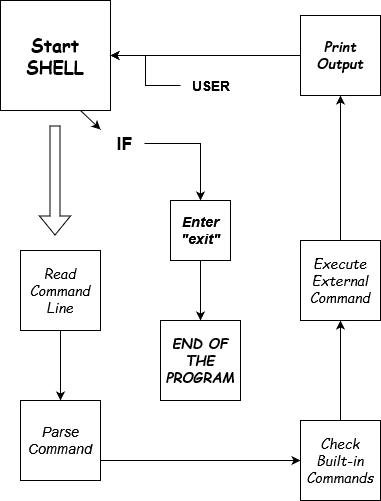

The diagram above was exported from draw.io. Its source (the exported page's mxGraphModel, read from the mxfile embedded in the PNG):
<mxGraphModel dx="469" dy="525" grid="1" gridSize="10" guides="1" tooltips="1" connect="1" arrows="1" fold="1" page="1" pageScale="1" pageWidth="827" pageHeight="1169" math="0" shadow="0">
  <root>
    <mxCell id="0" />
    <mxCell id="1" parent="0" />
    <mxCell id="dU9i6cQGjlY0x1mHzJ2u-1" value="&lt;font face=&quot;Comic Sans MS&quot; style=&quot;font-size: 18px;&quot;&gt;&lt;b&gt;Start SHELL&lt;/b&gt;&lt;/font&gt;" style="whiteSpace=wrap;html=1;aspect=fixed;" vertex="1" parent="1">
      <mxGeometry x="270" y="60" width="110" height="110" as="geometry" />
    </mxCell>
    <mxCell id="dU9i6cQGjlY0x1mHzJ2u-2" value="" style="shape=flexArrow;endArrow=classic;html=1;rounded=0;" edge="1" parent="1">
      <mxGeometry width="50" height="50" relative="1" as="geometry">
        <mxPoint x="324.5" y="185" as="sourcePoint" />
        <mxPoint x="324.5" y="295" as="targetPoint" />
      </mxGeometry>
    </mxCell>
    <mxCell id="dU9i6cQGjlY0x1mHzJ2u-4" style="edgeStyle=orthogonalEdgeStyle;rounded=0;orthogonalLoop=1;jettySize=auto;html=1;exitX=0.5;exitY=1;exitDx=0;exitDy=0;" edge="1" parent="1">
      <mxGeometry relative="1" as="geometry">
        <mxPoint x="330" y="460" as="targetPoint" />
        <mxPoint x="330" y="390" as="sourcePoint" />
        <Array as="points">
          <mxPoint x="330" y="450" />
        </Array>
      </mxGeometry>
    </mxCell>
    <mxCell id="dU9i6cQGjlY0x1mHzJ2u-3" value="&lt;font style=&quot;font-size: 14px;&quot; face=&quot;Comic Sans MS&quot;&gt;&lt;i&gt;Read Command Line&lt;/i&gt;&lt;/font&gt;" style="whiteSpace=wrap;html=1;aspect=fixed;" vertex="1" parent="1">
      <mxGeometry x="290" y="310" width="80" height="80" as="geometry" />
    </mxCell>
    <mxCell id="dU9i6cQGjlY0x1mHzJ2u-5" value="&lt;i&gt;&lt;font style=&quot;font-size: 14px;&quot;&gt;Parse Command&lt;/font&gt;&lt;/i&gt;" style="whiteSpace=wrap;html=1;aspect=fixed;" vertex="1" parent="1">
      <mxGeometry x="290" y="460" width="80" height="80" as="geometry" />
    </mxCell>
    <mxCell id="dU9i6cQGjlY0x1mHzJ2u-6" value="" style="endArrow=classic;html=1;rounded=0;" edge="1" parent="1" target="dU9i6cQGjlY0x1mHzJ2u-7">
      <mxGeometry width="50" height="50" relative="1" as="geometry">
        <mxPoint x="370" y="520" as="sourcePoint" />
        <mxPoint x="480" y="520" as="targetPoint" />
        <Array as="points">
          <mxPoint x="370" y="520" />
        </Array>
      </mxGeometry>
    </mxCell>
    <mxCell id="dU9i6cQGjlY0x1mHzJ2u-28" value="" style="edgeStyle=orthogonalEdgeStyle;rounded=0;orthogonalLoop=1;jettySize=auto;html=1;" edge="1" parent="1" source="dU9i6cQGjlY0x1mHzJ2u-7" target="dU9i6cQGjlY0x1mHzJ2u-9">
      <mxGeometry relative="1" as="geometry" />
    </mxCell>
    <mxCell id="dU9i6cQGjlY0x1mHzJ2u-7" value="&lt;i&gt;&lt;font face=&quot;Comic Sans MS&quot; style=&quot;font-size: 14px;&quot;&gt;Check Built-in Commands&lt;/font&gt;&lt;/i&gt;" style="whiteSpace=wrap;html=1;aspect=fixed;" vertex="1" parent="1">
      <mxGeometry x="570" y="480" width="80" height="80" as="geometry" />
    </mxCell>
    <mxCell id="dU9i6cQGjlY0x1mHzJ2u-29" value="" style="edgeStyle=orthogonalEdgeStyle;rounded=0;orthogonalLoop=1;jettySize=auto;html=1;" edge="1" parent="1" source="dU9i6cQGjlY0x1mHzJ2u-9" target="dU9i6cQGjlY0x1mHzJ2u-10">
      <mxGeometry relative="1" as="geometry" />
    </mxCell>
    <mxCell id="dU9i6cQGjlY0x1mHzJ2u-9" value="&lt;i&gt;&lt;font style=&quot;font-size: 14px;&quot; face=&quot;Comic Sans MS&quot;&gt;Execute External Command&lt;/font&gt;&lt;/i&gt;" style="whiteSpace=wrap;html=1;aspect=fixed;" vertex="1" parent="1">
      <mxGeometry x="570" y="300" width="80" height="80" as="geometry" />
    </mxCell>
    <mxCell id="dU9i6cQGjlY0x1mHzJ2u-34" style="edgeStyle=orthogonalEdgeStyle;rounded=0;orthogonalLoop=1;jettySize=auto;html=1;entryX=1;entryY=0.5;entryDx=0;entryDy=0;" edge="1" parent="1" source="dU9i6cQGjlY0x1mHzJ2u-10" target="dU9i6cQGjlY0x1mHzJ2u-1">
      <mxGeometry relative="1" as="geometry" />
    </mxCell>
    <mxCell id="dU9i6cQGjlY0x1mHzJ2u-10" value="&lt;font style=&quot;font-size: 14px;&quot; face=&quot;Comic Sans MS&quot;&gt;&lt;strong&gt;&lt;font&gt;&lt;i&gt;Print Output&lt;/i&gt;&lt;/font&gt;&lt;/strong&gt;&lt;/font&gt;" style="whiteSpace=wrap;html=1;aspect=fixed;" vertex="1" parent="1">
      <mxGeometry x="570" y="75" width="80" height="80" as="geometry" />
    </mxCell>
    <mxCell id="dU9i6cQGjlY0x1mHzJ2u-31" value="&lt;b&gt;&lt;font style=&quot;font-size: 14px;&quot;&gt;&lt;i&gt;Enter &quot;exit&quot;&lt;/i&gt;&lt;/font&gt;&lt;/b&gt;" style="whiteSpace=wrap;html=1;aspect=fixed;" vertex="1" parent="1">
      <mxGeometry x="440" y="260" width="60" height="60" as="geometry" />
    </mxCell>
    <mxCell id="dU9i6cQGjlY0x1mHzJ2u-36" value="" style="edgeStyle=orthogonalEdgeStyle;rounded=0;orthogonalLoop=1;jettySize=auto;html=1;" edge="1" parent="1" source="dU9i6cQGjlY0x1mHzJ2u-35" target="dU9i6cQGjlY0x1mHzJ2u-1">
      <mxGeometry relative="1" as="geometry" />
    </mxCell>
    <mxCell id="dU9i6cQGjlY0x1mHzJ2u-35" value="&lt;b&gt;&lt;font style=&quot;font-size: 14px;&quot;&gt;USER&lt;/font&gt;&lt;/b&gt;" style="text;html=1;align=center;verticalAlign=middle;resizable=0;points=[];autosize=1;strokeColor=none;fillColor=none;" vertex="1" parent="1">
      <mxGeometry x="450" y="130" width="60" height="30" as="geometry" />
    </mxCell>
    <mxCell id="dU9i6cQGjlY0x1mHzJ2u-40" value="" style="edgeStyle=orthogonalEdgeStyle;rounded=0;orthogonalLoop=1;jettySize=auto;html=1;" edge="1" parent="1" source="dU9i6cQGjlY0x1mHzJ2u-37" target="dU9i6cQGjlY0x1mHzJ2u-31">
      <mxGeometry relative="1" as="geometry" />
    </mxCell>
    <mxCell id="dU9i6cQGjlY0x1mHzJ2u-37" value="&lt;b&gt;&lt;font style=&quot;font-size: 18px;&quot;&gt;IF&lt;/font&gt;&lt;/b&gt;" style="text;html=1;align=center;verticalAlign=middle;resizable=0;points=[];autosize=1;strokeColor=none;fillColor=none;" vertex="1" parent="1">
      <mxGeometry x="374" y="183" width="40" height="40" as="geometry" />
    </mxCell>
    <mxCell id="dU9i6cQGjlY0x1mHzJ2u-39" value="" style="endArrow=classic;html=1;rounded=0;entryX=-0.1;entryY=0.15;entryDx=0;entryDy=0;entryPerimeter=0;" edge="1" parent="1" target="dU9i6cQGjlY0x1mHzJ2u-37">
      <mxGeometry width="50" height="50" relative="1" as="geometry">
        <mxPoint x="350" y="170" as="sourcePoint" />
        <mxPoint x="400" y="120" as="targetPoint" />
      </mxGeometry>
    </mxCell>
    <mxCell id="dU9i6cQGjlY0x1mHzJ2u-41" value="" style="endArrow=classic;html=1;rounded=0;exitX=0.5;exitY=1;exitDx=0;exitDy=0;" edge="1" parent="1" source="dU9i6cQGjlY0x1mHzJ2u-31">
      <mxGeometry width="50" height="50" relative="1" as="geometry">
        <mxPoint x="470" y="360" as="sourcePoint" />
        <mxPoint x="470" y="380" as="targetPoint" />
      </mxGeometry>
    </mxCell>
    <mxCell id="dU9i6cQGjlY0x1mHzJ2u-42" value="&lt;b&gt;&lt;font face=&quot;Comic Sans MS&quot; style=&quot;font-size: 14px;&quot;&gt;&lt;i&gt;END OF THE PROGRAM&lt;/i&gt;&lt;/font&gt;&lt;/b&gt;" style="whiteSpace=wrap;html=1;aspect=fixed;" vertex="1" parent="1">
      <mxGeometry x="430" y="380" width="80" height="80" as="geometry" />
    </mxCell>
  </root>
</mxGraphModel>